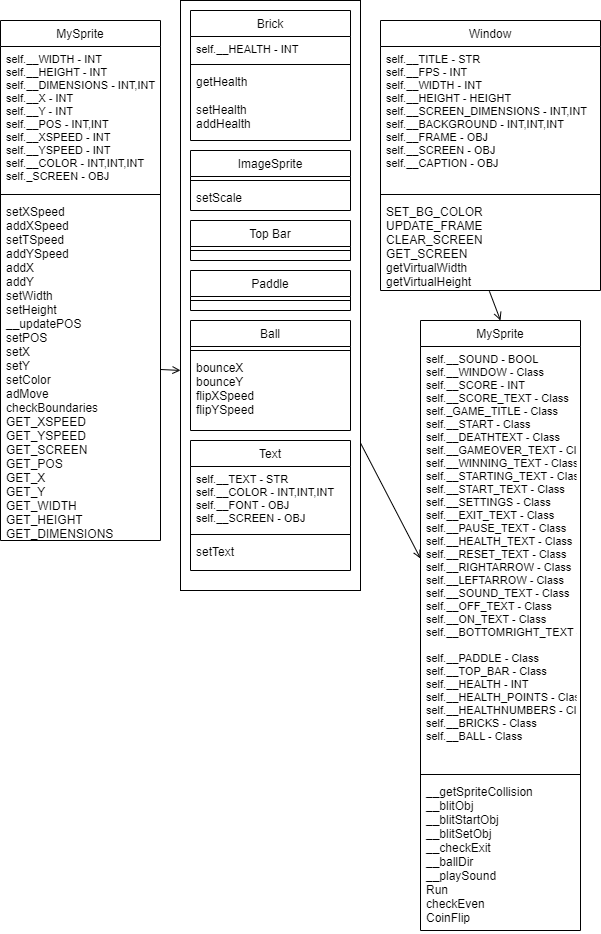

The diagram above was exported from draw.io. Its source (the exported page's mxGraphModel, read from the mxfile embedded in the PNG):
<mxGraphModel dx="1260" dy="807" grid="1" gridSize="10" guides="1" tooltips="1" connect="1" arrows="1" fold="1" page="1" pageScale="1" pageWidth="827" pageHeight="1169" math="0" shadow="0">
  <root>
    <mxCell id="WIyWlLk6GJQsqaUBKTNV-0" />
    <mxCell id="WIyWlLk6GJQsqaUBKTNV-1" parent="WIyWlLk6GJQsqaUBKTNV-0" />
    <mxCell id="bY8B-6wRN64qnAQf6ZQy-60" style="edgeStyle=none;shape=connector;curved=1;rounded=0;orthogonalLoop=1;jettySize=auto;html=1;exitX=1;exitY=0.75;exitDx=0;exitDy=0;entryX=0;entryY=0.5;entryDx=0;entryDy=0;labelBackgroundColor=default;fontFamily=Helvetica;fontSize=11;fontColor=default;endArrow=open;sourcePerimeterSpacing=8;targetPerimeterSpacing=8;strokeColor=default;elbow=vertical;" edge="1" parent="WIyWlLk6GJQsqaUBKTNV-1" source="bY8B-6wRN64qnAQf6ZQy-52" target="bY8B-6wRN64qnAQf6ZQy-56">
      <mxGeometry relative="1" as="geometry" />
    </mxCell>
    <mxCell id="bY8B-6wRN64qnAQf6ZQy-52" value="" style="rounded=0;whiteSpace=wrap;html=1;hachureGap=4;fontFamily=Helvetica;fontSize=11;fontColor=default;" vertex="1" parent="WIyWlLk6GJQsqaUBKTNV-1">
      <mxGeometry x="250" y="360" width="180" height="590" as="geometry" />
    </mxCell>
    <mxCell id="zkfFHV4jXpPFQw0GAbJ--17" value="MySprite" style="swimlane;fontStyle=0;align=center;verticalAlign=top;childLayout=stackLayout;horizontal=1;startSize=26;horizontalStack=0;resizeParent=1;resizeLast=0;collapsible=1;marginBottom=0;rounded=0;shadow=0;strokeWidth=1;" parent="WIyWlLk6GJQsqaUBKTNV-1" vertex="1">
      <mxGeometry x="70" y="380" width="160" height="520" as="geometry">
        <mxRectangle x="550" y="140" width="160" height="26" as="alternateBounds" />
      </mxGeometry>
    </mxCell>
    <mxCell id="zkfFHV4jXpPFQw0GAbJ--18" value="self.__WIDTH - INT&#10;self.__HEIGHT - INT&#10;self.__DIMENSIONS - INT,INT&#10;self.__X - INT&#10;self.__Y - INT&#10;self.__POS - INT,INT&#10;self.__XSPEED - INT&#10;self.__YSPEED - INT&#10;self.__COLOR - INT,INT,INT&#10;self._SCREEN - OBJ&#10;" style="text;align=left;verticalAlign=top;spacingLeft=4;spacingRight=4;overflow=hidden;rotatable=0;points=[[0,0.5],[1,0.5]];portConstraint=eastwest;fontSize=11;" parent="zkfFHV4jXpPFQw0GAbJ--17" vertex="1">
      <mxGeometry y="26" width="160" height="144" as="geometry" />
    </mxCell>
    <mxCell id="zkfFHV4jXpPFQw0GAbJ--23" value="" style="line;html=1;strokeWidth=1;align=left;verticalAlign=middle;spacingTop=-1;spacingLeft=3;spacingRight=3;rotatable=0;labelPosition=right;points=[];portConstraint=eastwest;" parent="zkfFHV4jXpPFQw0GAbJ--17" vertex="1">
      <mxGeometry y="170" width="160" height="8" as="geometry" />
    </mxCell>
    <mxCell id="zkfFHV4jXpPFQw0GAbJ--24" value="setXSpeed&#10;addXSpeed&#10;setTSpeed&#10;addYSpeed&#10;addX&#10;addY&#10;setWidth&#10;setHeight&#10;__updatePOS&#10;setPOS&#10;setX&#10;setY&#10;setColor&#10;adMove&#10;checkBoundaries&#10;GET_XSPEED&#10;GET_YSPEED&#10;GET_SCREEN&#10;GET_POS&#10;GET_X&#10;GET_Y&#10;GET_WIDTH&#10;GET_HEIGHT&#10;GET_DIMENSIONS" style="text;align=left;verticalAlign=top;spacingLeft=4;spacingRight=4;overflow=hidden;rotatable=0;points=[[0,0.5],[1,0.5]];portConstraint=eastwest;" parent="zkfFHV4jXpPFQw0GAbJ--17" vertex="1">
      <mxGeometry y="178" width="160" height="342" as="geometry" />
    </mxCell>
    <mxCell id="bY8B-6wRN64qnAQf6ZQy-4" value="Ball" style="swimlane;fontStyle=0;align=center;verticalAlign=top;childLayout=stackLayout;horizontal=1;startSize=26;horizontalStack=0;resizeParent=1;resizeLast=0;collapsible=1;marginBottom=0;rounded=0;shadow=0;strokeWidth=1;" vertex="1" parent="WIyWlLk6GJQsqaUBKTNV-1">
      <mxGeometry x="260" y="680" width="160" height="110" as="geometry">
        <mxRectangle x="550" y="140" width="160" height="26" as="alternateBounds" />
      </mxGeometry>
    </mxCell>
    <mxCell id="bY8B-6wRN64qnAQf6ZQy-6" value="" style="line;html=1;strokeWidth=1;align=left;verticalAlign=middle;spacingTop=-1;spacingLeft=3;spacingRight=3;rotatable=0;labelPosition=right;points=[];portConstraint=eastwest;" vertex="1" parent="bY8B-6wRN64qnAQf6ZQy-4">
      <mxGeometry y="26" width="160" height="8" as="geometry" />
    </mxCell>
    <mxCell id="bY8B-6wRN64qnAQf6ZQy-7" value="bounceX&#10;bounceY&#10;flipXSpeed&#10;flipYSpeed" style="text;align=left;verticalAlign=top;spacingLeft=4;spacingRight=4;overflow=hidden;rotatable=0;points=[[0,0.5],[1,0.5]];portConstraint=eastwest;" vertex="1" parent="bY8B-6wRN64qnAQf6ZQy-4">
      <mxGeometry y="34" width="160" height="76" as="geometry" />
    </mxCell>
    <mxCell id="bY8B-6wRN64qnAQf6ZQy-11" value="Brick" style="swimlane;fontStyle=0;align=center;verticalAlign=top;childLayout=stackLayout;horizontal=1;startSize=26;horizontalStack=0;resizeParent=1;resizeLast=0;collapsible=1;marginBottom=0;rounded=0;shadow=0;strokeWidth=1;" vertex="1" parent="WIyWlLk6GJQsqaUBKTNV-1">
      <mxGeometry x="260" y="370" width="160" height="130" as="geometry">
        <mxRectangle x="550" y="140" width="160" height="26" as="alternateBounds" />
      </mxGeometry>
    </mxCell>
    <mxCell id="bY8B-6wRN64qnAQf6ZQy-12" value="self.__HEALTH - INT" style="text;align=left;verticalAlign=top;spacingLeft=4;spacingRight=4;overflow=hidden;rotatable=0;points=[[0,0.5],[1,0.5]];portConstraint=eastwest;fontSize=11;" vertex="1" parent="bY8B-6wRN64qnAQf6ZQy-11">
      <mxGeometry y="26" width="160" height="24" as="geometry" />
    </mxCell>
    <mxCell id="bY8B-6wRN64qnAQf6ZQy-13" value="" style="line;html=1;strokeWidth=1;align=left;verticalAlign=middle;spacingTop=-1;spacingLeft=3;spacingRight=3;rotatable=0;labelPosition=right;points=[];portConstraint=eastwest;" vertex="1" parent="bY8B-6wRN64qnAQf6ZQy-11">
      <mxGeometry y="50" width="160" height="8" as="geometry" />
    </mxCell>
    <mxCell id="bY8B-6wRN64qnAQf6ZQy-14" value="getHealth&#10;&#10;setHealth&#10;addHealth" style="text;align=left;verticalAlign=top;spacingLeft=4;spacingRight=4;overflow=hidden;rotatable=0;points=[[0,0.5],[1,0.5]];portConstraint=eastwest;" vertex="1" parent="bY8B-6wRN64qnAQf6ZQy-11">
      <mxGeometry y="58" width="160" height="72" as="geometry" />
    </mxCell>
    <mxCell id="bY8B-6wRN64qnAQf6ZQy-15" value="ImageSprite" style="swimlane;fontStyle=0;align=center;verticalAlign=top;childLayout=stackLayout;horizontal=1;startSize=26;horizontalStack=0;resizeParent=1;resizeLast=0;collapsible=1;marginBottom=0;rounded=0;shadow=0;strokeWidth=1;" vertex="1" parent="WIyWlLk6GJQsqaUBKTNV-1">
      <mxGeometry x="260" y="510" width="160" height="60" as="geometry">
        <mxRectangle x="550" y="140" width="160" height="26" as="alternateBounds" />
      </mxGeometry>
    </mxCell>
    <mxCell id="bY8B-6wRN64qnAQf6ZQy-16" value="" style="line;html=1;strokeWidth=1;align=left;verticalAlign=middle;spacingTop=-1;spacingLeft=3;spacingRight=3;rotatable=0;labelPosition=right;points=[];portConstraint=eastwest;" vertex="1" parent="bY8B-6wRN64qnAQf6ZQy-15">
      <mxGeometry y="26" width="160" height="8" as="geometry" />
    </mxCell>
    <mxCell id="bY8B-6wRN64qnAQf6ZQy-17" value="setScale" style="text;align=left;verticalAlign=top;spacingLeft=4;spacingRight=4;overflow=hidden;rotatable=0;points=[[0,0.5],[1,0.5]];portConstraint=eastwest;" vertex="1" parent="bY8B-6wRN64qnAQf6ZQy-15">
      <mxGeometry y="34" width="160" height="26" as="geometry" />
    </mxCell>
    <mxCell id="bY8B-6wRN64qnAQf6ZQy-19" value="Paddle" style="swimlane;fontStyle=0;align=center;verticalAlign=top;childLayout=stackLayout;horizontal=1;startSize=26;horizontalStack=0;resizeParent=1;resizeLast=0;collapsible=1;marginBottom=0;rounded=0;shadow=0;strokeWidth=1;" vertex="1" parent="WIyWlLk6GJQsqaUBKTNV-1">
      <mxGeometry x="260" y="630" width="160" height="40" as="geometry">
        <mxRectangle x="550" y="140" width="160" height="26" as="alternateBounds" />
      </mxGeometry>
    </mxCell>
    <mxCell id="bY8B-6wRN64qnAQf6ZQy-20" value="" style="line;html=1;strokeWidth=1;align=left;verticalAlign=middle;spacingTop=-1;spacingLeft=3;spacingRight=3;rotatable=0;labelPosition=right;points=[];portConstraint=eastwest;" vertex="1" parent="bY8B-6wRN64qnAQf6ZQy-19">
      <mxGeometry y="26" width="160" height="8" as="geometry" />
    </mxCell>
    <mxCell id="bY8B-6wRN64qnAQf6ZQy-22" value="Text" style="swimlane;fontStyle=0;align=center;verticalAlign=top;childLayout=stackLayout;horizontal=1;startSize=26;horizontalStack=0;resizeParent=1;resizeLast=0;collapsible=1;marginBottom=0;rounded=0;shadow=0;strokeWidth=1;" vertex="1" parent="WIyWlLk6GJQsqaUBKTNV-1">
      <mxGeometry x="260" y="800" width="160" height="130" as="geometry">
        <mxRectangle x="550" y="140" width="160" height="26" as="alternateBounds" />
      </mxGeometry>
    </mxCell>
    <mxCell id="bY8B-6wRN64qnAQf6ZQy-23" value="self.__TEXT - STR&#10;self.__COLOR - INT,INT,INT&#10;self.__FONT - OBJ&#10;self.__SCREEN - OBJ" style="text;align=left;verticalAlign=top;spacingLeft=4;spacingRight=4;overflow=hidden;rotatable=0;points=[[0,0.5],[1,0.5]];portConstraint=eastwest;fontSize=11;" vertex="1" parent="bY8B-6wRN64qnAQf6ZQy-22">
      <mxGeometry y="26" width="160" height="64" as="geometry" />
    </mxCell>
    <mxCell id="bY8B-6wRN64qnAQf6ZQy-24" value="" style="line;html=1;strokeWidth=1;align=left;verticalAlign=middle;spacingTop=-1;spacingLeft=3;spacingRight=3;rotatable=0;labelPosition=right;points=[];portConstraint=eastwest;" vertex="1" parent="bY8B-6wRN64qnAQf6ZQy-22">
      <mxGeometry y="90" width="160" height="8" as="geometry" />
    </mxCell>
    <mxCell id="bY8B-6wRN64qnAQf6ZQy-25" value="setText" style="text;align=left;verticalAlign=top;spacingLeft=4;spacingRight=4;overflow=hidden;rotatable=0;points=[[0,0.5],[1,0.5]];portConstraint=eastwest;" vertex="1" parent="bY8B-6wRN64qnAQf6ZQy-22">
      <mxGeometry y="98" width="160" height="32" as="geometry" />
    </mxCell>
    <mxCell id="bY8B-6wRN64qnAQf6ZQy-30" value="Top Bar" style="swimlane;fontStyle=0;align=center;verticalAlign=top;childLayout=stackLayout;horizontal=1;startSize=26;horizontalStack=0;resizeParent=1;resizeLast=0;collapsible=1;marginBottom=0;rounded=0;shadow=0;strokeWidth=1;" vertex="1" parent="WIyWlLk6GJQsqaUBKTNV-1">
      <mxGeometry x="260" y="580" width="160" height="40" as="geometry">
        <mxRectangle x="550" y="140" width="160" height="26" as="alternateBounds" />
      </mxGeometry>
    </mxCell>
    <mxCell id="bY8B-6wRN64qnAQf6ZQy-31" value="" style="line;html=1;strokeWidth=1;align=left;verticalAlign=middle;spacingTop=-1;spacingLeft=3;spacingRight=3;rotatable=0;labelPosition=right;points=[];portConstraint=eastwest;" vertex="1" parent="bY8B-6wRN64qnAQf6ZQy-30">
      <mxGeometry y="26" width="160" height="8" as="geometry" />
    </mxCell>
    <mxCell id="bY8B-6wRN64qnAQf6ZQy-47" value="Window" style="swimlane;fontStyle=0;align=center;verticalAlign=top;childLayout=stackLayout;horizontal=1;startSize=26;horizontalStack=0;resizeParent=1;resizeLast=0;collapsible=1;marginBottom=0;rounded=0;shadow=0;strokeWidth=1;" vertex="1" parent="WIyWlLk6GJQsqaUBKTNV-1">
      <mxGeometry x="450" y="380" width="220" height="270" as="geometry">
        <mxRectangle x="550" y="140" width="160" height="26" as="alternateBounds" />
      </mxGeometry>
    </mxCell>
    <mxCell id="bY8B-6wRN64qnAQf6ZQy-48" value="self.__TITLE - STR&#10;self.__FPS - INT&#10;self.__WIDTH - INT&#10;self.__HEIGHT - HEIGHT&#10;self.__SCREEN_DIMENSIONS - INT,INT&#10;self.__BACKGROUND - INT,INT,INT&#10;self.__FRAME - OBJ&#10;self.__SCREEN - OBJ&#10;self.__CAPTION - OBJ" style="text;align=left;verticalAlign=top;spacingLeft=4;spacingRight=4;overflow=hidden;rotatable=0;points=[[0,0.5],[1,0.5]];portConstraint=eastwest;fontSize=11;" vertex="1" parent="bY8B-6wRN64qnAQf6ZQy-47">
      <mxGeometry y="26" width="220" height="144" as="geometry" />
    </mxCell>
    <mxCell id="bY8B-6wRN64qnAQf6ZQy-49" value="" style="line;html=1;strokeWidth=1;align=left;verticalAlign=middle;spacingTop=-1;spacingLeft=3;spacingRight=3;rotatable=0;labelPosition=right;points=[];portConstraint=eastwest;" vertex="1" parent="bY8B-6wRN64qnAQf6ZQy-47">
      <mxGeometry y="170" width="220" height="8" as="geometry" />
    </mxCell>
    <mxCell id="bY8B-6wRN64qnAQf6ZQy-50" value="SET_BG_COLOR&#10;UPDATE_FRAME&#10;CLEAR_SCREEN&#10;GET_SCREEN&#10;getVirtualWidth&#10;getVirtualHeight" style="text;align=left;verticalAlign=top;spacingLeft=4;spacingRight=4;overflow=hidden;rotatable=0;points=[[0,0.5],[1,0.5]];portConstraint=eastwest;" vertex="1" parent="bY8B-6wRN64qnAQf6ZQy-47">
      <mxGeometry y="178" width="220" height="92" as="geometry" />
    </mxCell>
    <mxCell id="bY8B-6wRN64qnAQf6ZQy-55" value="MySprite" style="swimlane;fontStyle=0;align=center;verticalAlign=top;childLayout=stackLayout;horizontal=1;startSize=26;horizontalStack=0;resizeParent=1;resizeLast=0;collapsible=1;marginBottom=0;rounded=0;shadow=0;strokeWidth=1;" vertex="1" parent="WIyWlLk6GJQsqaUBKTNV-1">
      <mxGeometry x="490" y="680" width="160" height="610" as="geometry">
        <mxRectangle x="550" y="140" width="160" height="26" as="alternateBounds" />
      </mxGeometry>
    </mxCell>
    <mxCell id="bY8B-6wRN64qnAQf6ZQy-56" value="self.__SOUND - BOOL&#10;self.__WINDOW - Class&#10;self.__SCORE - INT&#10;self.__SCORE_TEXT - Class&#10;self._GAME_TITLE - Class&#10;self.__START - Class&#10;self.__DEATHTEXT - Class&#10;self.__GAMEOVER_TEXT - Class&#10;self.__WINNING_TEXT - Class&#10;self.__STARTING_TEXT - Class&#10;self.__START_TEXT - Class&#10;self.__SETTINGS - Class&#10;self.__EXIT_TEXT - Class&#10;self.__PAUSE_TEXT - Class&#10;self.__HEALTH_TEXT - Class&#10;self.__RESET_TEXT - Class&#10;self.__RIGHTARROW - Class&#10;self.__LEFTARROW - Class&#10;self.__SOUND_TEXT - Class&#10;self.__OFF_TEXT - Class&#10;self.__ON_TEXT - Class&#10;self.__BOTTOMRIGHT_TEXT - Class&#10;&#10;self.__PADDLE - Class&#10;self.__TOP_BAR - Class&#10;self.__HEALTH - INT&#10;self.__HEALTH_POINTS - Class&#10;self.__HEALTHNUMBERS - Class&#10;self.__BRICKS - Class&#10;self.__BALL - Class&#10;" style="text;align=left;verticalAlign=top;spacingLeft=4;spacingRight=4;overflow=hidden;rotatable=0;points=[[0,0.5],[1,0.5]];portConstraint=eastwest;fontSize=11;" vertex="1" parent="bY8B-6wRN64qnAQf6ZQy-55">
      <mxGeometry y="26" width="160" height="424" as="geometry" />
    </mxCell>
    <mxCell id="bY8B-6wRN64qnAQf6ZQy-57" value="" style="line;html=1;strokeWidth=1;align=left;verticalAlign=middle;spacingTop=-1;spacingLeft=3;spacingRight=3;rotatable=0;labelPosition=right;points=[];portConstraint=eastwest;" vertex="1" parent="bY8B-6wRN64qnAQf6ZQy-55">
      <mxGeometry y="450" width="160" height="8" as="geometry" />
    </mxCell>
    <mxCell id="bY8B-6wRN64qnAQf6ZQy-58" value="__getSpriteCollision&#10;__blitObj&#10;__blitStartObj&#10;__blitSetObj&#10;__checkExit&#10;__ballDir&#10;__playSound&#10;Run&#10;checkEven&#10;CoinFlip" style="text;align=left;verticalAlign=top;spacingLeft=4;spacingRight=4;overflow=hidden;rotatable=0;points=[[0,0.5],[1,0.5]];portConstraint=eastwest;" vertex="1" parent="bY8B-6wRN64qnAQf6ZQy-55">
      <mxGeometry y="458" width="160" height="152" as="geometry" />
    </mxCell>
    <mxCell id="bY8B-6wRN64qnAQf6ZQy-59" value="" style="edgeStyle=none;orthogonalLoop=1;jettySize=auto;html=1;rounded=0;labelBackgroundColor=default;fontFamily=Helvetica;fontSize=11;fontColor=default;endArrow=open;sourcePerimeterSpacing=8;targetPerimeterSpacing=8;strokeColor=default;shape=connector;curved=1;elbow=vertical;exitX=0.495;exitY=1.008;exitDx=0;exitDy=0;exitPerimeter=0;entryX=0.5;entryY=0;entryDx=0;entryDy=0;" edge="1" parent="WIyWlLk6GJQsqaUBKTNV-1" source="bY8B-6wRN64qnAQf6ZQy-50" target="bY8B-6wRN64qnAQf6ZQy-55">
      <mxGeometry width="120" relative="1" as="geometry">
        <mxPoint x="320" y="550" as="sourcePoint" />
        <mxPoint x="440" y="550" as="targetPoint" />
        <Array as="points" />
      </mxGeometry>
    </mxCell>
    <mxCell id="bY8B-6wRN64qnAQf6ZQy-61" style="edgeStyle=none;shape=connector;curved=1;rounded=0;orthogonalLoop=1;jettySize=auto;html=1;exitX=1;exitY=0.5;exitDx=0;exitDy=0;entryX=0;entryY=0.627;entryDx=0;entryDy=0;entryPerimeter=0;labelBackgroundColor=default;fontFamily=Helvetica;fontSize=11;fontColor=default;endArrow=open;sourcePerimeterSpacing=8;targetPerimeterSpacing=8;strokeColor=default;elbow=vertical;" edge="1" parent="WIyWlLk6GJQsqaUBKTNV-1" source="zkfFHV4jXpPFQw0GAbJ--24" target="bY8B-6wRN64qnAQf6ZQy-52">
      <mxGeometry relative="1" as="geometry" />
    </mxCell>
  </root>
</mxGraphModel>